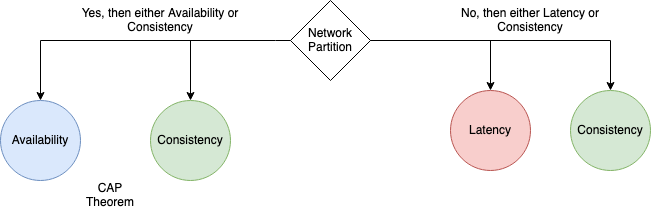

The diagram above was exported from draw.io. Its source (the exported page's mxGraphModel, read from the mxfile embedded in the PNG):
<mxGraphModel dx="946" dy="530" grid="1" gridSize="10" guides="1" tooltips="1" connect="1" arrows="1" fold="1" page="1" pageScale="1" pageWidth="850" pageHeight="1100" math="0" shadow="0">
  <root>
    <mxCell id="0" />
    <mxCell id="1" parent="0" />
    <mxCell id="-PMXiOqcQ6wlBk4QgElG-1" value="Network Partition" style="rhombus;whiteSpace=wrap;html=1;" parent="1" vertex="1">
      <mxGeometry x="440" y="170" width="80" height="80" as="geometry" />
    </mxCell>
    <mxCell id="-PMXiOqcQ6wlBk4QgElG-2" value="Availability" style="ellipse;whiteSpace=wrap;html=1;aspect=fixed;fillColor=#dae8fc;strokeColor=#6c8ebf;" parent="1" vertex="1">
      <mxGeometry x="150" y="270" width="80" height="80" as="geometry" />
    </mxCell>
    <mxCell id="-PMXiOqcQ6wlBk4QgElG-3" value="Consistency" style="ellipse;whiteSpace=wrap;html=1;aspect=fixed;fillColor=#d5e8d4;strokeColor=#82b366;" parent="1" vertex="1">
      <mxGeometry x="300" y="270" width="80" height="80" as="geometry" />
    </mxCell>
    <mxCell id="-PMXiOqcQ6wlBk4QgElG-6" value="" style="endArrow=classic;html=1;rounded=0;exitX=0;exitY=0.5;exitDx=0;exitDy=0;entryX=0.5;entryY=0;entryDx=0;entryDy=0;edgeStyle=orthogonalEdgeStyle;" parent="1" source="-PMXiOqcQ6wlBk4QgElG-1" target="-PMXiOqcQ6wlBk4QgElG-2" edge="1">
      <mxGeometry width="50" height="50" relative="1" as="geometry">
        <mxPoint x="400" y="310" as="sourcePoint" />
        <mxPoint x="190" y="280" as="targetPoint" />
        <Array as="points">
          <mxPoint x="425" y="210" />
          <mxPoint x="190" y="210" />
        </Array>
      </mxGeometry>
    </mxCell>
    <mxCell id="-PMXiOqcQ6wlBk4QgElG-7" value="" style="endArrow=classic;html=1;rounded=0;" parent="1" target="-PMXiOqcQ6wlBk4QgElG-3" edge="1">
      <mxGeometry width="50" height="50" relative="1" as="geometry">
        <mxPoint x="340" y="210" as="sourcePoint" />
        <mxPoint x="450" y="260" as="targetPoint" />
      </mxGeometry>
    </mxCell>
    <mxCell id="-PMXiOqcQ6wlBk4QgElG-8" value="Yes, then either Availability or Consistency" style="text;html=1;strokeColor=none;fillColor=none;align=center;verticalAlign=middle;whiteSpace=wrap;rounded=0;" parent="1" vertex="1">
      <mxGeometry x="220" y="175" width="180" height="30" as="geometry" />
    </mxCell>
    <mxCell id="-PMXiOqcQ6wlBk4QgElG-9" value="Latency" style="ellipse;whiteSpace=wrap;html=1;aspect=fixed;fillColor=#f8cecc;strokeColor=#b85450;" parent="1" vertex="1">
      <mxGeometry x="600" y="260" width="80" height="80" as="geometry" />
    </mxCell>
    <mxCell id="-PMXiOqcQ6wlBk4QgElG-10" value="Consistency" style="ellipse;whiteSpace=wrap;html=1;aspect=fixed;fillColor=#d5e8d4;strokeColor=#82b366;" parent="1" vertex="1">
      <mxGeometry x="720" y="260" width="80" height="80" as="geometry" />
    </mxCell>
    <mxCell id="-PMXiOqcQ6wlBk4QgElG-11" value="CAP Theorem" style="text;html=1;strokeColor=none;fillColor=none;align=center;verticalAlign=middle;whiteSpace=wrap;rounded=0;" parent="1" vertex="1">
      <mxGeometry x="230" y="350" width="60" height="30" as="geometry" />
    </mxCell>
    <mxCell id="-PMXiOqcQ6wlBk4QgElG-12" value="" style="endArrow=classic;html=1;rounded=0;exitX=1;exitY=0.5;exitDx=0;exitDy=0;entryX=0.5;entryY=0;entryDx=0;entryDy=0;edgeStyle=orthogonalEdgeStyle;" parent="1" source="-PMXiOqcQ6wlBk4QgElG-1" target="-PMXiOqcQ6wlBk4QgElG-10" edge="1">
      <mxGeometry width="50" height="50" relative="1" as="geometry">
        <mxPoint x="400" y="310" as="sourcePoint" />
        <mxPoint x="450" y="260" as="targetPoint" />
      </mxGeometry>
    </mxCell>
    <mxCell id="-PMXiOqcQ6wlBk4QgElG-14" value="" style="endArrow=classic;html=1;rounded=0;exitX=1;exitY=0.5;exitDx=0;exitDy=0;entryX=0.5;entryY=0;entryDx=0;entryDy=0;edgeStyle=orthogonalEdgeStyle;" parent="1" source="-PMXiOqcQ6wlBk4QgElG-1" target="-PMXiOqcQ6wlBk4QgElG-9" edge="1">
      <mxGeometry width="50" height="50" relative="1" as="geometry">
        <mxPoint x="400" y="310" as="sourcePoint" />
        <mxPoint x="450" y="260" as="targetPoint" />
      </mxGeometry>
    </mxCell>
    <mxCell id="-PMXiOqcQ6wlBk4QgElG-15" value="No, then either Latency or Consistency" style="text;html=1;strokeColor=none;fillColor=none;align=center;verticalAlign=middle;whiteSpace=wrap;rounded=0;" parent="1" vertex="1">
      <mxGeometry x="590" y="175" width="180" height="30" as="geometry" />
    </mxCell>
  </root>
</mxGraphModel>